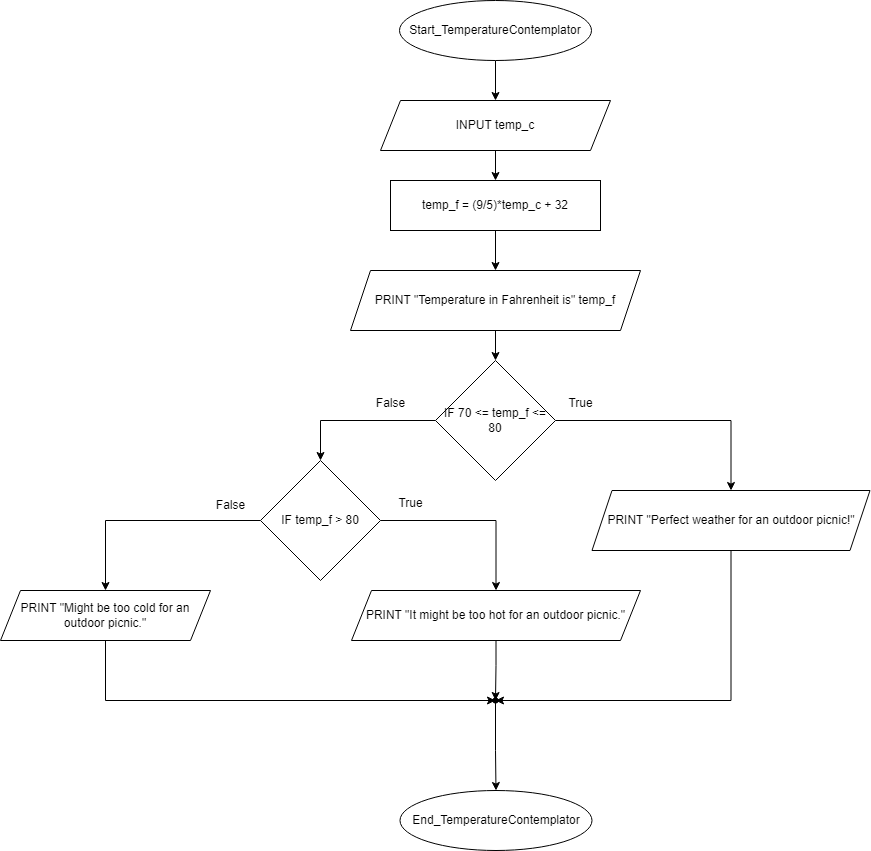

The diagram above was exported from draw.io. Its source (the exported page's mxGraphModel, read from the mxfile embedded in the PNG):
<mxGraphModel dx="1859" dy="573" grid="1" gridSize="10" guides="1" tooltips="1" connect="1" arrows="1" fold="1" page="1" pageScale="1" pageWidth="850" pageHeight="1100" math="0" shadow="0">
  <root>
    <mxCell id="0" />
    <mxCell id="1" parent="0" />
    <mxCell id="OKqTGLSCk2TCRvGWXtTl-11" style="edgeStyle=orthogonalEdgeStyle;rounded=0;orthogonalLoop=1;jettySize=auto;html=1;exitX=0.5;exitY=1;exitDx=0;exitDy=0;entryX=0.5;entryY=0;entryDx=0;entryDy=0;" edge="1" parent="1" source="OKqTGLSCk2TCRvGWXtTl-1" target="OKqTGLSCk2TCRvGWXtTl-3">
      <mxGeometry relative="1" as="geometry" />
    </mxCell>
    <mxCell id="OKqTGLSCk2TCRvGWXtTl-1" value="Start_TemperatureContemplator" style="ellipse;whiteSpace=wrap;html=1;" vertex="1" parent="1">
      <mxGeometry x="329" y="30" width="192" height="60" as="geometry" />
    </mxCell>
    <mxCell id="OKqTGLSCk2TCRvGWXtTl-12" style="edgeStyle=orthogonalEdgeStyle;rounded=0;orthogonalLoop=1;jettySize=auto;html=1;exitX=0.5;exitY=1;exitDx=0;exitDy=0;entryX=0.5;entryY=0;entryDx=0;entryDy=0;" edge="1" parent="1" source="OKqTGLSCk2TCRvGWXtTl-3" target="OKqTGLSCk2TCRvGWXtTl-4">
      <mxGeometry relative="1" as="geometry" />
    </mxCell>
    <mxCell id="OKqTGLSCk2TCRvGWXtTl-3" value="INPUT temp_c" style="shape=parallelogram;perimeter=parallelogramPerimeter;whiteSpace=wrap;html=1;fixedSize=1;" vertex="1" parent="1">
      <mxGeometry x="310" y="130" width="230" height="50" as="geometry" />
    </mxCell>
    <mxCell id="OKqTGLSCk2TCRvGWXtTl-13" style="edgeStyle=orthogonalEdgeStyle;rounded=0;orthogonalLoop=1;jettySize=auto;html=1;exitX=0.5;exitY=1;exitDx=0;exitDy=0;entryX=0.5;entryY=0;entryDx=0;entryDy=0;" edge="1" parent="1" source="OKqTGLSCk2TCRvGWXtTl-4" target="OKqTGLSCk2TCRvGWXtTl-5">
      <mxGeometry relative="1" as="geometry" />
    </mxCell>
    <mxCell id="OKqTGLSCk2TCRvGWXtTl-4" value="temp_f = (9/5)*temp_c + 32" style="rounded=0;whiteSpace=wrap;html=1;" vertex="1" parent="1">
      <mxGeometry x="320" y="210" width="210" height="50" as="geometry" />
    </mxCell>
    <mxCell id="OKqTGLSCk2TCRvGWXtTl-14" style="edgeStyle=orthogonalEdgeStyle;rounded=0;orthogonalLoop=1;jettySize=auto;html=1;exitX=0.5;exitY=1;exitDx=0;exitDy=0;entryX=0.5;entryY=0;entryDx=0;entryDy=0;" edge="1" parent="1" source="OKqTGLSCk2TCRvGWXtTl-5" target="OKqTGLSCk2TCRvGWXtTl-6">
      <mxGeometry relative="1" as="geometry" />
    </mxCell>
    <mxCell id="OKqTGLSCk2TCRvGWXtTl-5" value="PRINT &quot;Temperature in Fahrenheit is&quot; temp_f" style="shape=parallelogram;perimeter=parallelogramPerimeter;whiteSpace=wrap;html=1;fixedSize=1;" vertex="1" parent="1">
      <mxGeometry x="280" y="300" width="290" height="60" as="geometry" />
    </mxCell>
    <mxCell id="OKqTGLSCk2TCRvGWXtTl-16" style="edgeStyle=orthogonalEdgeStyle;rounded=0;orthogonalLoop=1;jettySize=auto;html=1;exitX=0;exitY=0.5;exitDx=0;exitDy=0;entryX=0.5;entryY=0;entryDx=0;entryDy=0;" edge="1" parent="1" source="OKqTGLSCk2TCRvGWXtTl-6" target="OKqTGLSCk2TCRvGWXtTl-7">
      <mxGeometry relative="1" as="geometry" />
    </mxCell>
    <mxCell id="OKqTGLSCk2TCRvGWXtTl-25" style="edgeStyle=orthogonalEdgeStyle;rounded=0;orthogonalLoop=1;jettySize=auto;html=1;exitX=1;exitY=0.5;exitDx=0;exitDy=0;entryX=0.5;entryY=0;entryDx=0;entryDy=0;" edge="1" parent="1" source="OKqTGLSCk2TCRvGWXtTl-6" target="OKqTGLSCk2TCRvGWXtTl-8">
      <mxGeometry relative="1" as="geometry" />
    </mxCell>
    <mxCell id="OKqTGLSCk2TCRvGWXtTl-6" value="IF 70 &amp;lt;= temp_f &amp;lt;= 80" style="rhombus;whiteSpace=wrap;html=1;" vertex="1" parent="1">
      <mxGeometry x="365" y="390" width="120" height="120" as="geometry" />
    </mxCell>
    <mxCell id="OKqTGLSCk2TCRvGWXtTl-17" style="edgeStyle=orthogonalEdgeStyle;rounded=0;orthogonalLoop=1;jettySize=auto;html=1;exitX=1;exitY=0.5;exitDx=0;exitDy=0;" edge="1" parent="1" source="OKqTGLSCk2TCRvGWXtTl-7" target="OKqTGLSCk2TCRvGWXtTl-9">
      <mxGeometry relative="1" as="geometry" />
    </mxCell>
    <mxCell id="OKqTGLSCk2TCRvGWXtTl-18" style="edgeStyle=orthogonalEdgeStyle;rounded=0;orthogonalLoop=1;jettySize=auto;html=1;exitX=0;exitY=0.5;exitDx=0;exitDy=0;entryX=0.5;entryY=0;entryDx=0;entryDy=0;" edge="1" parent="1" source="OKqTGLSCk2TCRvGWXtTl-7" target="OKqTGLSCk2TCRvGWXtTl-10">
      <mxGeometry relative="1" as="geometry" />
    </mxCell>
    <mxCell id="OKqTGLSCk2TCRvGWXtTl-7" value="IF temp_f &amp;gt; 80" style="rhombus;whiteSpace=wrap;html=1;" vertex="1" parent="1">
      <mxGeometry x="190" y="490" width="120" height="120" as="geometry" />
    </mxCell>
    <mxCell id="OKqTGLSCk2TCRvGWXtTl-22" style="edgeStyle=orthogonalEdgeStyle;rounded=0;orthogonalLoop=1;jettySize=auto;html=1;exitX=0.5;exitY=1;exitDx=0;exitDy=0;" edge="1" parent="1" source="OKqTGLSCk2TCRvGWXtTl-8" target="OKqTGLSCk2TCRvGWXtTl-19">
      <mxGeometry relative="1" as="geometry">
        <Array as="points">
          <mxPoint x="661" y="730" />
        </Array>
      </mxGeometry>
    </mxCell>
    <mxCell id="OKqTGLSCk2TCRvGWXtTl-8" value="PRINT &quot;Perfect weather for an outdoor picnic!&quot;" style="shape=parallelogram;perimeter=parallelogramPerimeter;whiteSpace=wrap;html=1;fixedSize=1;" vertex="1" parent="1">
      <mxGeometry x="521.5" y="520" width="278" height="60" as="geometry" />
    </mxCell>
    <mxCell id="OKqTGLSCk2TCRvGWXtTl-9" value="PRINT &quot;It might be too hot for an outdoor picnic.&quot;" style="shape=parallelogram;perimeter=parallelogramPerimeter;whiteSpace=wrap;html=1;fixedSize=1;" vertex="1" parent="1">
      <mxGeometry x="281" y="620" width="289" height="50" as="geometry" />
    </mxCell>
    <mxCell id="OKqTGLSCk2TCRvGWXtTl-10" value="PRINT &quot;Might be too cold for an outdoor picnic.&quot;" style="shape=parallelogram;perimeter=parallelogramPerimeter;whiteSpace=wrap;html=1;fixedSize=1;" vertex="1" parent="1">
      <mxGeometry x="-70" y="620" width="210" height="50" as="geometry" />
    </mxCell>
    <mxCell id="OKqTGLSCk2TCRvGWXtTl-24" value="" style="edgeStyle=orthogonalEdgeStyle;rounded=0;orthogonalLoop=1;jettySize=auto;html=1;" edge="1" parent="1" source="OKqTGLSCk2TCRvGWXtTl-19" target="OKqTGLSCk2TCRvGWXtTl-23">
      <mxGeometry relative="1" as="geometry" />
    </mxCell>
    <mxCell id="OKqTGLSCk2TCRvGWXtTl-19" value="" style="shape=waypoint;sketch=0;size=6;pointerEvents=1;points=[];fillColor=none;resizable=0;rotatable=0;perimeter=centerPerimeter;snapToPoint=1;" vertex="1" parent="1">
      <mxGeometry x="415" y="720" width="20" height="20" as="geometry" />
    </mxCell>
    <mxCell id="OKqTGLSCk2TCRvGWXtTl-21" style="edgeStyle=orthogonalEdgeStyle;rounded=0;orthogonalLoop=1;jettySize=auto;html=1;exitX=0.5;exitY=1;exitDx=0;exitDy=0;entryX=0.27;entryY=0.5;entryDx=0;entryDy=0;entryPerimeter=0;" edge="1" parent="1" source="OKqTGLSCk2TCRvGWXtTl-9" target="OKqTGLSCk2TCRvGWXtTl-19">
      <mxGeometry relative="1" as="geometry" />
    </mxCell>
    <mxCell id="OKqTGLSCk2TCRvGWXtTl-23" value="End_TemperatureContemplator" style="ellipse;whiteSpace=wrap;html=1;" vertex="1" parent="1">
      <mxGeometry x="329.5" y="820" width="192" height="60" as="geometry" />
    </mxCell>
    <mxCell id="OKqTGLSCk2TCRvGWXtTl-26" value="True" style="text;html=1;align=center;verticalAlign=middle;resizable=0;points=[];autosize=1;strokeColor=none;fillColor=none;" vertex="1" parent="1">
      <mxGeometry x="485" y="418" width="50" height="30" as="geometry" />
    </mxCell>
    <mxCell id="OKqTGLSCk2TCRvGWXtTl-27" value="False" style="text;html=1;align=center;verticalAlign=middle;resizable=0;points=[];autosize=1;strokeColor=none;fillColor=none;" vertex="1" parent="1">
      <mxGeometry x="295" y="418" width="50" height="30" as="geometry" />
    </mxCell>
    <mxCell id="OKqTGLSCk2TCRvGWXtTl-29" value="True" style="text;html=1;align=center;verticalAlign=middle;resizable=0;points=[];autosize=1;strokeColor=none;fillColor=none;" vertex="1" parent="1">
      <mxGeometry x="315" y="518" width="50" height="30" as="geometry" />
    </mxCell>
    <mxCell id="OKqTGLSCk2TCRvGWXtTl-30" value="False" style="text;html=1;align=center;verticalAlign=middle;resizable=0;points=[];autosize=1;strokeColor=none;fillColor=none;" vertex="1" parent="1">
      <mxGeometry x="135" y="520" width="50" height="30" as="geometry" />
    </mxCell>
    <mxCell id="OKqTGLSCk2TCRvGWXtTl-31" style="edgeStyle=orthogonalEdgeStyle;rounded=0;orthogonalLoop=1;jettySize=auto;html=1;exitX=0.5;exitY=1;exitDx=0;exitDy=0;entryX=0.45;entryY=0.86;entryDx=0;entryDy=0;entryPerimeter=0;" edge="1" parent="1" source="OKqTGLSCk2TCRvGWXtTl-10" target="OKqTGLSCk2TCRvGWXtTl-19">
      <mxGeometry relative="1" as="geometry">
        <Array as="points">
          <mxPoint x="35" y="730" />
        </Array>
      </mxGeometry>
    </mxCell>
  </root>
</mxGraphModel>